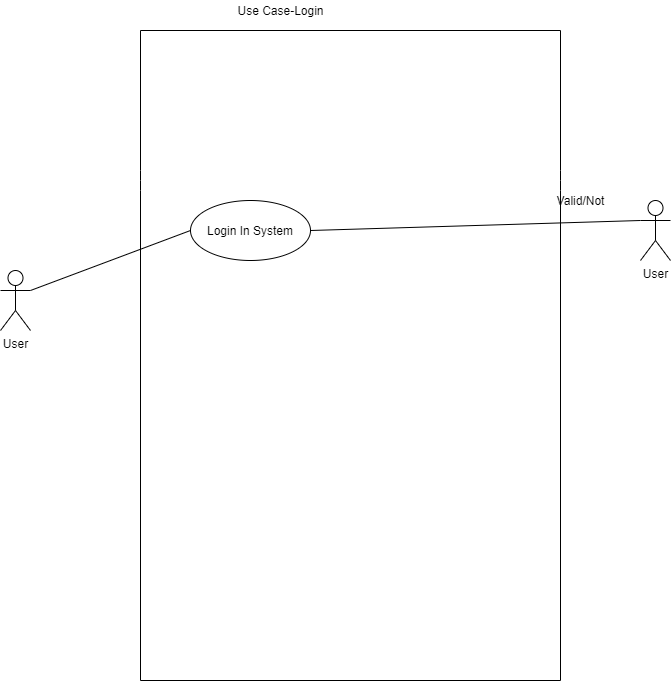

The diagram above was exported from draw.io. Its source (the exported page's mxGraphModel, read from the mxfile embedded in the PNG):
<mxGraphModel dx="1038" dy="547" grid="1" gridSize="10" guides="1" tooltips="1" connect="1" arrows="1" fold="1" page="1" pageScale="1" pageWidth="850" pageHeight="1100" math="0" shadow="0">
  <root>
    <mxCell id="0" />
    <mxCell id="1" parent="0" />
    <mxCell id="pmlWjfe8FlQXWttllND4-3" value="Login In System" style="ellipse;whiteSpace=wrap;html=1;" parent="1" vertex="1">
      <mxGeometry x="300" y="200" width="120" height="60" as="geometry" />
    </mxCell>
    <mxCell id="pmlWjfe8FlQXWttllND4-4" value="User" style="shape=umlActor;verticalLabelPosition=bottom;verticalAlign=top;html=1;outlineConnect=0;" parent="1" vertex="1">
      <mxGeometry x="110" y="270" width="30" height="60" as="geometry" />
    </mxCell>
    <mxCell id="pmlWjfe8FlQXWttllND4-38" value="" style="endArrow=none;html=1;" parent="1" edge="1">
      <mxGeometry width="50" height="50" relative="1" as="geometry">
        <mxPoint x="250" y="680" as="sourcePoint" />
        <mxPoint x="250" y="30" as="targetPoint" />
        <Array as="points">
          <mxPoint x="250" y="180" />
        </Array>
      </mxGeometry>
    </mxCell>
    <mxCell id="pmlWjfe8FlQXWttllND4-39" value="" style="endArrow=none;html=1;" parent="1" edge="1">
      <mxGeometry width="50" height="50" relative="1" as="geometry">
        <mxPoint x="670" y="680" as="sourcePoint" />
        <mxPoint x="670" y="30" as="targetPoint" />
        <Array as="points">
          <mxPoint x="670" y="180" />
        </Array>
      </mxGeometry>
    </mxCell>
    <mxCell id="pmlWjfe8FlQXWttllND4-41" value="" style="endArrow=none;html=1;" parent="1" edge="1">
      <mxGeometry width="50" height="50" relative="1" as="geometry">
        <mxPoint x="250" y="30" as="sourcePoint" />
        <mxPoint x="670" y="30" as="targetPoint" />
      </mxGeometry>
    </mxCell>
    <mxCell id="pmlWjfe8FlQXWttllND4-42" value="" style="endArrow=none;html=1;" parent="1" edge="1">
      <mxGeometry width="50" height="50" relative="1" as="geometry">
        <mxPoint x="250" y="680" as="sourcePoint" />
        <mxPoint x="670" y="680" as="targetPoint" />
      </mxGeometry>
    </mxCell>
    <mxCell id="pmlWjfe8FlQXWttllND4-44" value="" style="endArrow=none;html=1;entryX=0;entryY=0.5;entryDx=0;entryDy=0;exitX=1;exitY=0.3333333333333333;exitDx=0;exitDy=0;exitPerimeter=0;" parent="1" source="pmlWjfe8FlQXWttllND4-4" target="pmlWjfe8FlQXWttllND4-3" edge="1">
      <mxGeometry width="50" height="50" relative="1" as="geometry">
        <mxPoint x="220" y="140" as="sourcePoint" />
        <mxPoint x="270" y="90" as="targetPoint" />
      </mxGeometry>
    </mxCell>
    <mxCell id="3X75FB4uZaWJ5E5GAs-9-1" value="Use Case-Login" style="text;html=1;align=center;verticalAlign=middle;resizable=0;points=[];autosize=1;strokeColor=none;fillColor=none;" vertex="1" parent="1">
      <mxGeometry x="340" width="100" height="20" as="geometry" />
    </mxCell>
    <mxCell id="3X75FB4uZaWJ5E5GAs-9-2" value="User" style="shape=umlActor;verticalLabelPosition=bottom;verticalAlign=top;html=1;outlineConnect=0;" vertex="1" parent="1">
      <mxGeometry x="750" y="200" width="30" height="60" as="geometry" />
    </mxCell>
    <mxCell id="3X75FB4uZaWJ5E5GAs-9-3" value="" style="endArrow=none;html=1;entryX=0;entryY=0.3333333333333333;entryDx=0;entryDy=0;exitX=1;exitY=0.5;exitDx=0;exitDy=0;entryPerimeter=0;" edge="1" parent="1" source="pmlWjfe8FlQXWttllND4-3" target="3X75FB4uZaWJ5E5GAs-9-2">
      <mxGeometry width="50" height="50" relative="1" as="geometry">
        <mxPoint x="510" y="280" as="sourcePoint" />
        <mxPoint x="670" y="220" as="targetPoint" />
      </mxGeometry>
    </mxCell>
    <mxCell id="3X75FB4uZaWJ5E5GAs-9-4" value="Valid/Not" style="text;html=1;align=center;verticalAlign=middle;resizable=0;points=[];autosize=1;strokeColor=none;fillColor=none;" vertex="1" parent="1">
      <mxGeometry x="660" y="190" width="60" height="20" as="geometry" />
    </mxCell>
  </root>
</mxGraphModel>